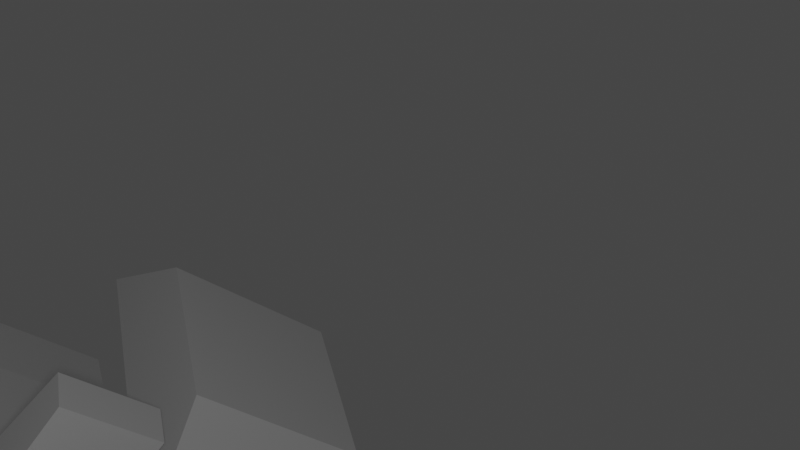 # Source: vfx_production.blend  (saved by Blender 3.3.6; exported with 4.5.12 LTS)
import bpy
from mathutils import Matrix  # noqa: F401  (used for matrix-valued properties, if any)

bpy.ops.wm.read_factory_settings(use_empty=True)
scene = bpy.context.scene
scene.name = 'Scene'

# ---- collections
col_collection = bpy.data.collections.new('Collection'); scene.collection.children.link(col_collection)
col_scripted_objects = bpy.data.collections.new('Scripted Objects'); scene.collection.children.link(col_scripted_objects)
col_scripted_objects_001 = bpy.data.collections.new('Scripted Objects.001'); scene.collection.children.link(col_scripted_objects_001)
col_scripted_objects_002 = bpy.data.collections.new('Scripted Objects.002'); scene.collection.children.link(col_scripted_objects_002)
col_scripted_objects_003 = bpy.data.collections.new('Scripted Objects.003'); scene.collection.children.link(col_scripted_objects_003)

# ---- world
world_world = bpy.data.worlds.new('World'); scene.world = world_world
world_world.use_nodes = True; world_world.node_tree.nodes.clear()
_N = world_world.node_tree.nodes; _L = world_world.node_tree.links
n0 = _N.new('ShaderNodeOutputWorld'); n0.name = 'World Output'; n0.location = (300, 300)
n1 = _N.new('ShaderNodeBackground'); n1.name = 'Background'; n1.location = (10, 300)
n1.inputs[0].default_value = (0.05088, 0.05088, 0.05088, 1.0)
_L.new(n1.outputs[0], n0.inputs[0])
n0.is_active_output = True
world_world.color = (0.05088, 0.05088, 0.05088)
world_world.use_sun_shadow = False
world_world.sun_shadow_jitter_overblur = 0.0

# ---- cameras
cam_animation_camera = bpy.data.cameras.new('Animation Camera')
cam_animation_camera_001 = bpy.data.cameras.new('Animation Camera.001')
cam_animation_camera_002 = bpy.data.cameras.new('Animation Camera.002')
cam_animation_camera_003 = bpy.data.cameras.new('Animation Camera.003')

# ---- lights
light_point_light = bpy.data.lights.new('Point Light', 'POINT')
light_point_light.transmission_factor = 0.0
light_point_light.energy = 100.0
light_point_light.shadow_soft_size = 0.25
light_point_light.shadow_maximum_resolution = 0.006
light_point_light.use_absolute_resolution = True
light_point_light_001 = bpy.data.lights.new('Point Light.001', 'POINT')
light_point_light_001.transmission_factor = 0.0
light_point_light_001.energy = 100.0
light_point_light_001.shadow_soft_size = 0.25
light_point_light_001.shadow_maximum_resolution = 0.006
light_point_light_001.use_absolute_resolution = True
light_point_light_002 = bpy.data.lights.new('Point Light.002', 'POINT')
light_point_light_002.transmission_factor = 0.0
light_point_light_002.energy = 100.0
light_point_light_002.shadow_soft_size = 0.25
light_point_light_002.shadow_maximum_resolution = 0.006
light_point_light_002.use_absolute_resolution = True
light_point_light_003 = bpy.data.lights.new('Point Light.003', 'POINT')
light_point_light_003.transmission_factor = 0.0
light_point_light_003.energy = 100.0
light_point_light_003.shadow_soft_size = 0.25
light_point_light_003.shadow_maximum_resolution = 0.006
light_point_light_003.use_absolute_resolution = True

# ---- meshes
me_mesh_from_data_008 = bpy.data.meshes.new('mesh_from_data.008')
me_mesh_from_data_008.from_pydata([(5.0, 2.0, -1.0), (5.0, -2.0, -1.0), (3.0, -2.0, -1.0), (3.0, 2.0, -1.0), (5.0, 1.0, 1.0), (5.0, -1.0, 1.0), (3.0, -1.0, 1.0), (3.0, 1.0, 1.0)], [], [(0, 1, 2, 3), (4, 5, 6, 7), (0, 4, 7, 3), (0, 1, 5, 4), (1, 2, 6, 5), (7, 6, 2, 3)])
me_mesh_from_data_008.update()
me_new_mesh_006 = bpy.data.meshes.new('new_mesh.006')
me_new_mesh_006.from_pydata([(1.0, 1.0, -1.0), (1.0, -1.0, -1.0), (-1.0, -1.0, -1.0), (-1.0, 1.0, -1.0), (1.0, 0.0, 1.0), (1.0, 0.0, 1.0), (-1.0, 0.0, 1.0), (-1.0, 0.0, 1.0)], [], [(0, 1, 2, 3), (4, 5, 6, 7), (0, 4, 7, 3), (0, 1, 5, 4), (1, 2, 6, 5), (7, 6, 2, 3)])
me_new_mesh_006.update()
me_new_mesh_007 = bpy.data.meshes.new('new_mesh.007')
me_new_mesh_007.from_pydata([(-3.0, 1.0, -1.0), (-3.0, -1.0, -1.0), (-5.0, -1.0, -1.0), (-5.0, 1.0, -1.0), (-4.0, 0.0, 1.0), (-4.0, 0.0, 1.0), (-4.0, 0.0, 1.0), (-4.0, 0.0, 1.0)], [], [(0, 1, 2, 3), (4, 5, 6, 7), (0, 4, 7, 3), (0, 1, 5, 4), (1, 2, 6, 5), (7, 6, 2, 3)])
me_new_mesh_007.update()
me_new_mesh_008 = bpy.data.meshes.new('new_mesh.008')
me_new_mesh_008.from_pydata([(5.0, 2.0, -1.0), (5.0, -2.0, -1.0), (3.0, -2.0, -1.0), (3.0, 2.0, -1.0), (5.0, 1.0, 1.0), (5.0, -1.0, 1.0), (3.0, -1.0, 1.0), (3.0, 1.0, 1.0)], [], [(0, 1, 2, 3), (4, 5, 6, 7), (0, 4, 7, 3), (0, 1, 5, 4), (1, 2, 6, 5), (7, 6, 2, 3)])
me_new_mesh_008.update()
me_mesh_from_data_009 = bpy.data.meshes.new('mesh_from_data.009')
me_mesh_from_data_009.from_pydata([(5.0, 2.0, -1.0), (5.0, -2.0, -1.0), (3.0, -2.0, -1.0), (3.0, 2.0, -1.0), (5.0, 1.0, 1.0), (5.0, -1.0, 1.0), (3.0, -1.0, 1.0), (3.0, 1.0, 1.0)], [], [(0, 1, 2, 3), (4, 5, 6, 7), (0, 4, 7, 3), (0, 1, 5, 4), (1, 2, 6, 5), (7, 6, 2, 3)])
me_mesh_from_data_009.update()
me_mesh_from_data_010 = bpy.data.meshes.new('mesh_from_data.010')
me_mesh_from_data_010.from_pydata([(5.0, 2.0, -1.0), (5.0, -2.0, -1.0), (3.0, -2.0, -1.0), (3.0, 2.0, -1.0), (5.0, 1.0, 1.0), (5.0, -1.0, 1.0), (3.0, -1.0, 1.0), (3.0, 1.0, 1.0)], [], [(0, 1, 2, 3), (4, 5, 6, 7), (0, 4, 7, 3), (0, 1, 5, 4), (1, 2, 6, 5), (7, 6, 2, 3)])
me_mesh_from_data_010.update()
me_mesh_from_data_011 = bpy.data.meshes.new('mesh_from_data.011')
me_mesh_from_data_011.from_pydata([(5.0, 2.0, -1.0), (5.0, -2.0, -1.0), (3.0, -2.0, -1.0), (3.0, 2.0, -1.0), (5.0, 1.0, 1.0), (5.0, -1.0, 1.0), (3.0, -1.0, 1.0), (3.0, 1.0, 1.0)], [], [(0, 1, 2, 3), (4, 5, 6, 7), (0, 4, 7, 3), (0, 1, 5, 4), (1, 2, 6, 5), (7, 6, 2, 3)])
me_mesh_from_data_011.update()

# ---- objects
ob_animation_camera = bpy.data.objects.new('Animation Camera', cam_animation_camera)
ob_point_light = bpy.data.objects.new('Point Light', light_point_light)
ob_animation_camera_001 = bpy.data.objects.new('Animation Camera.001', cam_animation_camera_001)
ob_point_light_001 = bpy.data.objects.new('Point Light.001', light_point_light_001)
ob_animation_camera_002 = bpy.data.objects.new('Animation Camera.002', cam_animation_camera_002)
ob_point_light_002 = bpy.data.objects.new('Point Light.002', light_point_light_002)
ob_animation_camera_003 = bpy.data.objects.new('Animation Camera.003', cam_animation_camera_003)
ob_point_light_003 = bpy.data.objects.new('Point Light.003', light_point_light_003)
ob_mesh_object_003 = bpy.data.objects.new('mesh_object.003', me_mesh_from_data_008)
ob_new_object = bpy.data.objects.new('new_object', me_new_mesh_006)
ob_new_object_001 = bpy.data.objects.new('new_object.001', me_new_mesh_007)
ob_new_object_002 = bpy.data.objects.new('new_object.002', me_new_mesh_008)
ob_mesh_object = bpy.data.objects.new('mesh_object', me_mesh_from_data_009)
ob_mesh_object_001 = bpy.data.objects.new('mesh_object.001', me_mesh_from_data_010)
ob_mesh_object_002 = bpy.data.objects.new('mesh_object.002', me_mesh_from_data_011)
ob_empty = bpy.data.objects.new('Empty', None)

# ---- transforms, parenting, visibility, modifiers, constraints
ob_animation_camera.location = (7.0, -7.0, 5.0)
ob_animation_camera.rotation_euler = (1.117, 0.0, 0.8203)
_c = ob_animation_camera.constraints.new('TRACK_TO'); _c.name = 'Track To'
ob_point_light.location = (7.0, -7.0, 5.0)
ob_animation_camera_001.location = (7.0, -7.0, 5.0)
ob_animation_camera_001.rotation_euler = (1.117, 0.0, 0.8203)
_c = ob_animation_camera_001.constraints.new('TRACK_TO'); _c.name = 'Track To'
ob_point_light_001.location = (7.0, -7.0, 5.0)
ob_animation_camera_002.location = (7.0, -7.0, 5.0)
ob_animation_camera_002.rotation_euler = (1.117, 0.0, 0.8203)
_c = ob_animation_camera_002.constraints.new('TRACK_TO'); _c.name = 'Track To'
ob_point_light_002.location = (7.0, -7.0, 5.0)
ob_animation_camera_003.location = (7.0, -7.0, 5.0)
ob_animation_camera_003.rotation_euler = (1.117, 0.0, 0.8203)
_c = ob_animation_camera_003.constraints.new('TRACK_TO'); _c.name = 'Track To'
_c.target = ob_empty
ob_point_light_003.location = (7.0, -7.0, 5.0)
ob_mesh_object_003.location = (3.0, 1.0, 1.0)
ob_mesh_object_003.rotation_euler = (0.5236, 0.5236, 0.5236)
ob_mesh_object_003.scale = (0.9944, 0.5939, 0.2226)
_m = ob_mesh_object_003.modifiers.new('Scripted Modifier', 'SOLIDIFY')
ob_new_object.location = (0.0, 0.0, 0.0)
ob_new_object_001.location = (0.0, 0.0, 0.0)
ob_new_object_002.location = (0.0, 0.0, 0.0)
ob_mesh_object.location = (3.0, 2.0, 3.0)
ob_mesh_object.rotation_euler = (0.5236, 0.5236, 0.5236)
ob_mesh_object.scale = (0.9321, 0.8886, 0.5017)
_m = ob_mesh_object.modifiers.new('Scripted Modifier', 'SOLIDIFY')
ob_mesh_object_001.location = (3.0, 1.0, 2.0)
ob_mesh_object_001.rotation_euler = (0.5236, 0.5236, 0.5236)
ob_mesh_object_001.scale = (0.4778, 0.1912, 0.9324)
_m = ob_mesh_object_001.modifiers.new('Scripted Modifier', 'SOLIDIFY')
ob_mesh_object_002.location = (1.0, 3.0, 2.0)
ob_mesh_object_002.rotation_euler = (0.5236, 0.5236, 0.5236)
ob_mesh_object_002.scale = (0.8531, 0.8762, 0.05157)
_m = ob_mesh_object_002.modifiers.new('Scripted Modifier', 'SOLIDIFY')
ob_empty.location = (7.612, 7.723, 2.0)

# ---- collection membership
scene.collection.objects.link(ob_animation_camera)
scene.collection.objects.link(ob_point_light)
scene.collection.objects.link(ob_animation_camera_001)
scene.collection.objects.link(ob_point_light_001)
scene.collection.objects.link(ob_animation_camera_002)
scene.collection.objects.link(ob_point_light_002)
scene.collection.objects.link(ob_animation_camera_003)
scene.collection.objects.link(ob_point_light_003)
col_scripted_objects_002.objects.link(ob_mesh_object_003)
col_scripted_objects_002.objects.link(ob_new_object)
col_scripted_objects_002.objects.link(ob_new_object_001)
col_scripted_objects_002.objects.link(ob_new_object_002)
col_scripted_objects_003.objects.link(ob_mesh_object)
col_scripted_objects_003.objects.link(ob_mesh_object_001)
col_scripted_objects_003.objects.link(ob_mesh_object_002)
col_scripted_objects_003.objects.link(ob_empty)

# ---- scene / render settings (as saved in the file)
scene.camera = ob_animation_camera_003
scene.frame_start = 1; scene.frame_end = 80; scene.frame_set(75)
scene.render.engine = 'BLENDER_EEVEE_NEXT'
scene.cycles.sampling_pattern = 'TABULATED_SOBOL'
scene.cycles.use_light_tree = False
scene.view_settings.view_transform = 'Filmic'
bpy.context.view_layer.update()
